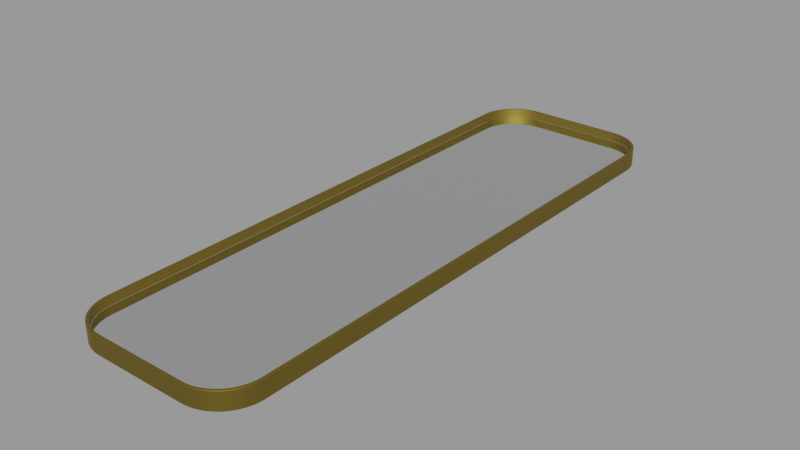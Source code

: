 # Source: mirror_ibiracu_ii_25ca2f81-2a8a-4b74-8533-7a669680dde5.blend  (saved by Blender 2.93.20; exported with 4.5.12 LTS)
import bpy
from mathutils import Matrix  # noqa: F401  (used for matrix-valued properties, if any)

bpy.ops.wm.read_factory_settings(use_empty=True)
scene = bpy.context.scene
scene.name = 'upload'

# ---- collections
col_mirror_ibiracu_ii = bpy.data.collections.new('Mirror Ibiracu II'); scene.collection.children.link(col_mirror_ibiracu_ii)

# ---- materials (node trees are filled in below, after node groups)
mat_mirror_gold = bpy.data.materials.new('Mirror_Gold')
mat_mirror_gold.use_transparent_shadow = False
mat_mirror = bpy.data.materials.new('Mirror')
mat_mirror.use_transparent_shadow = False

# ---- material node trees
mat_mirror_gold.use_nodes = True; mat_mirror_gold.node_tree.nodes.clear()
_N = mat_mirror_gold.node_tree.nodes; _L = mat_mirror_gold.node_tree.links
n0 = _N.new('ShaderNodeBsdfPrincipled'); n0.name = 'Principled BSDF'; n0.location = (10, 300)
n0.distribution = 'GGX'
n0.subsurface_method = 'BURLEY'
n0.inputs[0].default_value = (0.2691, 0.1949, 0.03797, 1.0)
n0.inputs[1].default_value = 1.0
n0.inputs[2].default_value = 0.6
n0.inputs[3].default_value = 1.45
n0.inputs[27].default_value = (0.0, 0.0, 0.0, 1.0)
n0.inputs[28].default_value = 1.0
n1 = _N.new('ShaderNodeOutputMaterial'); n1.name = 'Material Output'; n1.location = (300, 300)
_L.new(n0.outputs[0], n1.inputs[0])
n1.is_active_output = True
mat_mirror.use_nodes = True; mat_mirror.node_tree.nodes.clear()
_N = mat_mirror.node_tree.nodes; _L = mat_mirror.node_tree.links
n0 = _N.new('ShaderNodeBsdfPrincipled'); n0.name = 'Principled BSDF'; n0.location = (10, 300)
n0.distribution = 'GGX'
n0.subsurface_method = 'BURLEY'
n0.inputs[1].default_value = 1.0
n0.inputs[2].default_value = 0.0
n0.inputs[3].default_value = 1.45
n0.inputs[27].default_value = (0.0, 0.0, 0.0, 1.0)
n0.inputs[28].default_value = 1.0
n1 = _N.new('ShaderNodeOutputMaterial'); n1.name = 'Material Output'; n1.location = (300, 300)
_L.new(n0.outputs[0], n1.inputs[0])
n1.is_active_output = True

# ---- meshes
me_cube = bpy.data.meshes.new('Cube')
me_cube.from_pydata([(-0.1453, -0.4291, 0.03), (-0.07914, -0.4953, 0.03), (-0.1448, -0.4379, 0.03), (-0.1431, -0.4464, 0.03), (-0.1403, -0.4546, 0.03), (-0.1365, -0.4623, 0.03), (-0.1317, -0.4695, 0.03), (-0.126, -0.476, 0.03), (-0.1195, -0.4817, 0.03), (-0.1123, -0.4865, 0.03), (-0.1046, -0.4903, 0.03), (-0.09638, -0.4931, 0.03), (-0.08791, -0.4948, 0.03), (-0.07914, 0.4953, 0.03), (-0.1453, 0.4291, 0.03), (-0.08791, 0.4948, 0.03), (-0.09638, 0.4931, 0.03), (-0.1046, 0.4903, 0.03), (-0.1123, 0.4865, 0.03), (-0.1195, 0.4817, 0.03), (-0.126, 0.476, 0.03), (-0.1317, 0.4695, 0.03), (-0.1365, 0.4623, 0.03), (-0.1403, 0.4546, 0.03), (-0.1431, 0.4464, 0.03), (-0.1448, 0.4379, 0.03), (-0.07929, -0.5, 2.092e-08), (-0.15, -0.4293, 1.783e-08), (-0.08852, -0.4994, 2.09e-08), (-0.09759, -0.4976, 2.082e-08), (-0.1063, -0.4946, 2.069e-08), (-0.1146, -0.4905, 2.051e-08), (-0.1223, -0.4854, 2.029e-08), (-0.1293, -0.4793, 2.002e-08), (-0.1354, -0.4723, 1.972e-08), (-0.1405, -0.4646, 1.938e-08), (-0.1446, -0.4563, 1.902e-08), (-0.1476, -0.4476, 1.863e-08), (-0.1494, -0.4385, 1.824e-08), (-0.15, 0.4293, -1.97e-08), (-0.07929, 0.5, -2.279e-08), (-0.1494, 0.4385, -2.01e-08), (-0.1476, 0.4476, -2.05e-08), (-0.1446, 0.4563, -2.088e-08), (-0.1405, 0.4646, -2.124e-08), (-0.1354, 0.4723, -2.158e-08), (-0.1293, 0.4793, -2.188e-08), (-0.1223, 0.4854, -2.215e-08), (-0.1146, 0.4905, -2.237e-08), (-0.1063, 0.4946, -2.255e-08), (-0.09759, 0.4976, -2.268e-08), (-0.08852, 0.4994, -2.276e-08), (0.07914, -0.4953, 0.03), (0.1453, -0.4291, 0.03), (0.08791, -0.4948, 0.03), (0.09638, -0.4931, 0.03), (0.1046, -0.4903, 0.03), (0.1123, -0.4865, 0.03), (0.1195, -0.4817, 0.03), (0.126, -0.476, 0.03), (0.1317, -0.4695, 0.03), (0.1365, -0.4623, 0.03), (0.1403, -0.4546, 0.03), (0.1431, -0.4464, 0.03), (0.1448, -0.4379, 0.03), (0.1453, 0.4291, 0.03), (0.07914, 0.4953, 0.03), (0.1448, 0.4379, 0.03), (0.1431, 0.4464, 0.03), (0.1403, 0.4546, 0.03), (0.1365, 0.4623, 0.03), (0.1317, 0.4695, 0.03), (0.126, 0.476, 0.03), (0.1195, 0.4817, 0.03), (0.1123, 0.4865, 0.03), (0.1046, 0.4903, 0.03), (0.09638, 0.4931, 0.03), (0.08791, 0.4948, 0.03), (0.15, -0.4293, 1.783e-08), (0.07929, -0.5, 2.092e-08), (0.1494, -0.4385, 1.824e-08), (0.1476, -0.4476, 1.863e-08), (0.1446, -0.4563, 1.902e-08), (0.1405, -0.4646, 1.938e-08), (0.1354, -0.4723, 1.972e-08), (0.1293, -0.4793, 2.002e-08), (0.1223, -0.4854, 2.029e-08), (0.1146, -0.4905, 2.051e-08), (0.1063, -0.4946, 2.069e-08), (0.09759, -0.4976, 2.082e-08), (0.08852, -0.4994, 2.09e-08), (0.07929, 0.5, -2.279e-08), (0.15, 0.4293, -1.97e-08), (0.08852, 0.4994, -2.276e-08), (0.09759, 0.4976, -2.268e-08), (0.1063, 0.4946, -2.255e-08), (0.1146, 0.4905, -2.237e-08), (0.1223, 0.4854, -2.215e-08), (0.1293, 0.4793, -2.188e-08), (0.1354, 0.4723, -2.158e-08), (0.1405, 0.4646, -2.124e-08), (0.1446, 0.4563, -2.088e-08), (0.1476, 0.4476, -2.05e-08), (0.1494, 0.4385, -2.01e-08), (-0.07929, -0.5, 0.03), (-0.08852, -0.4994, 0.03), (-0.09759, -0.4976, 0.03), (-0.1063, -0.4946, 0.03), (-0.1146, -0.4905, 0.03), (-0.1223, -0.4854, 0.03), (-0.1293, -0.4793, 0.03), (-0.1354, -0.4723, 0.03), (-0.1405, -0.4646, 0.03), (-0.1446, -0.4563, 0.03), (-0.1476, -0.4476, 0.03), (-0.1494, -0.4385, 0.03), (-0.15, -0.4293, 0.03), (-0.08852, 0.4994, 0.03), (-0.07929, 0.5, 0.03), (-0.09759, 0.4976, 0.03), (-0.1063, 0.4946, 0.03), (-0.1146, 0.4905, 0.03), (-0.1223, 0.4854, 0.03), (-0.1293, 0.4793, 0.03), (-0.1354, 0.4723, 0.03), (-0.1405, 0.4646, 0.03), (-0.1446, 0.4563, 0.03), (-0.1476, 0.4476, 0.03), (-0.1494, 0.4385, 0.03), (-0.15, 0.4293, 0.03), (0.08852, -0.4994, 0.03), (0.07929, -0.5, 0.03), (0.09759, -0.4976, 0.03), (0.1063, -0.4946, 0.03), (0.1146, -0.4905, 0.03), (0.1223, -0.4854, 0.03), (0.1293, -0.4793, 0.03), (0.1354, -0.4723, 0.03), (0.1405, -0.4646, 0.03), (0.1446, -0.4563, 0.03), (0.1476, -0.4476, 0.03), (0.1494, -0.4385, 0.03), (0.15, -0.4293, 0.03), (0.07929, 0.5, 0.03), (0.08852, 0.4994, 0.03), (0.09759, 0.4976, 0.03), (0.1063, 0.4946, 0.03), (0.1146, 0.4905, 0.03), (0.1223, 0.4854, 0.03), (0.1293, 0.4793, 0.03), (0.1354, 0.4723, 0.03), (0.1405, 0.4646, 0.03), (0.1446, 0.4563, 0.03), (0.1476, 0.4476, 0.03), (0.1494, 0.4385, 0.03), (0.15, 0.4293, 0.03), (-0.07914, -0.4953, 0.01542), (-0.08791, -0.4948, 0.01542), (-0.09638, -0.4931, 0.01542), (-0.1046, -0.4903, 0.01542), (-0.1123, -0.4865, 0.01542), (-0.1195, -0.4817, 0.01542), (-0.126, -0.476, 0.01542), (-0.1317, -0.4695, 0.01542), (-0.1365, -0.4623, 0.01542), (-0.1403, -0.4546, 0.01542), (-0.1431, -0.4464, 0.01542), (-0.1448, -0.4379, 0.01542), (-0.1453, -0.4291, 0.01542), (-0.08791, 0.4948, 0.01542), (-0.07914, 0.4953, 0.01542), (-0.09638, 0.4931, 0.01542), (-0.1046, 0.4903, 0.01542), (-0.1123, 0.4865, 0.01542), (-0.1195, 0.4817, 0.01542), (-0.126, 0.476, 0.01542), (-0.1317, 0.4695, 0.01542), (-0.1365, 0.4623, 0.01542), (-0.1403, 0.4546, 0.01542), (-0.1431, 0.4464, 0.01542), (-0.1448, 0.4379, 0.01542), (-0.1453, 0.4291, 0.01542), (0.08791, -0.4948, 0.01542), (0.07914, -0.4953, 0.01542), (0.09638, -0.4931, 0.01542), (0.1046, -0.4903, 0.01542), (0.1123, -0.4865, 0.01542), (0.1195, -0.4817, 0.01542), (0.126, -0.476, 0.01542), (0.1317, -0.4695, 0.01542), (0.1365, -0.4623, 0.01542), (0.1403, -0.4546, 0.01542), (0.1431, -0.4464, 0.01542), (0.1448, -0.4379, 0.01542), (0.1453, -0.4291, 0.01542), (0.07914, 0.4953, 0.01542), (0.08791, 0.4948, 0.01542), (0.09638, 0.4931, 0.01542), (0.1046, 0.4903, 0.01542), (0.1123, 0.4865, 0.01542), (0.1195, 0.4817, 0.01542), (0.126, 0.476, 0.01542), (0.1317, 0.4695, 0.01542), (0.1365, 0.4623, 0.01542), (0.1403, 0.4546, 0.01542), (0.1431, 0.4464, 0.01542), (0.1448, 0.4379, 0.01542), (0.1453, 0.4291, 0.01542)], [], [(71, 72, 201, 202), (78, 92, 155, 142), (91, 40, 118, 143), (116, 129, 39, 27), (26, 28, 29, 30, 31, 32, 33, 34, 35, 36, 37, 38, 27, 39, 41, 42, 43, 44, 45, 46, 47, 48, 49, 50, 51, 40, 91, 93, 94, 95, 96, 97, 98, 99, 100, 101, 102, 103, 92, 78, 80, 81, 82, 83, 84, 85, 86, 87, 88, 89, 90, 79), (26, 104, 105, 28), (28, 105, 106, 29), (29, 106, 107, 30), (30, 107, 108, 31), (31, 108, 109, 32), (32, 109, 110, 33), (33, 110, 111, 34), (34, 111, 112, 35), (35, 112, 113, 36), (36, 113, 114, 37), (37, 114, 115, 38), (38, 115, 116, 27), (118, 40, 51, 117), (117, 51, 50, 119), (119, 50, 49, 120), (120, 49, 48, 121), (121, 48, 47, 122), (122, 47, 46, 123), (123, 46, 45, 124), (124, 45, 44, 125), (125, 44, 43, 126), (126, 43, 42, 127), (127, 42, 41, 128), (128, 41, 39, 129), (131, 79, 90, 130), (130, 90, 89, 132), (132, 89, 88, 133), (133, 88, 87, 134), (134, 87, 86, 135), (135, 86, 85, 136), (136, 85, 84, 137), (137, 84, 83, 138), (138, 83, 82, 139), (139, 82, 81, 140), (140, 81, 80, 141), (141, 80, 78, 142), (91, 143, 144, 93), (93, 144, 145, 94), (94, 145, 146, 95), (95, 146, 147, 96), (96, 147, 148, 97), (97, 148, 149, 98), (98, 149, 150, 99), (99, 150, 151, 100), (100, 151, 152, 101), (101, 152, 153, 102), (102, 153, 154, 103), (103, 154, 155, 92), (26, 79, 131, 104), (1, 12, 105, 104), (12, 11, 106, 105), (11, 10, 107, 106), (10, 9, 108, 107), (9, 8, 109, 108), (8, 7, 110, 109), (7, 6, 111, 110), (6, 5, 112, 111), (5, 4, 113, 112), (4, 3, 114, 113), (3, 2, 115, 114), (2, 0, 116, 115), (15, 13, 118, 117), (16, 15, 117, 119), (17, 16, 119, 120), (18, 17, 120, 121), (19, 18, 121, 122), (20, 19, 122, 123), (21, 20, 123, 124), (22, 21, 124, 125), (23, 22, 125, 126), (24, 23, 126, 127), (25, 24, 127, 128), (14, 25, 128, 129), (54, 52, 131, 130), (55, 54, 130, 132), (56, 55, 132, 133), (57, 56, 133, 134), (58, 57, 134, 135), (59, 58, 135, 136), (60, 59, 136, 137), (61, 60, 137, 138), (62, 61, 138, 139), (63, 62, 139, 140), (64, 63, 140, 141), (53, 64, 141, 142), (66, 77, 144, 143), (77, 76, 145, 144), (76, 75, 146, 145), (75, 74, 147, 146), (74, 73, 148, 147), (73, 72, 149, 148), (72, 71, 150, 149), (71, 70, 151, 150), (70, 69, 152, 151), (69, 68, 153, 152), (68, 67, 154, 153), (67, 65, 155, 154), (52, 1, 104, 131), (0, 14, 129, 116), (65, 53, 142, 155), (13, 66, 143, 118), (183, 182, 184, 185, 186, 187, 188, 189, 190, 191, 192, 193, 194, 207, 206, 205, 204, 203, 202, 201, 200, 199, 198, 197, 196, 195, 170, 169, 171, 172, 173, 174, 175, 176, 177, 178, 179, 180, 181, 168, 167, 166, 165, 164, 163, 162, 161, 160, 159, 158, 157, 156), (18, 19, 174, 173), (70, 71, 202, 203), (19, 20, 175, 174), (69, 70, 203, 204), (20, 21, 176, 175), (68, 69, 204, 205), (21, 22, 177, 176), (67, 68, 205, 206), (22, 23, 178, 177), (65, 67, 206, 207), (23, 24, 179, 178), (1, 52, 183, 156), (24, 25, 180, 179), (14, 0, 168, 181), (25, 14, 181, 180), (53, 65, 207, 194), (52, 54, 182, 183), (66, 13, 170, 195), (54, 55, 184, 182), (55, 56, 185, 184), (12, 1, 156, 157), (56, 57, 186, 185), (11, 12, 157, 158), (57, 58, 187, 186), (10, 11, 158, 159), (58, 59, 188, 187), (9, 10, 159, 160), (59, 60, 189, 188), (8, 9, 160, 161), (60, 61, 190, 189), (7, 8, 161, 162), (61, 62, 191, 190), (6, 7, 162, 163), (62, 63, 192, 191), (5, 6, 163, 164), (63, 64, 193, 192), (4, 5, 164, 165), (64, 53, 194, 193), (3, 4, 165, 166), (77, 66, 195, 196), (2, 3, 166, 167), (76, 77, 196, 197), (0, 2, 167, 168), (75, 76, 197, 198), (13, 15, 169, 170), (74, 75, 198, 199), (15, 16, 171, 169), (73, 74, 199, 200), (16, 17, 172, 171), (72, 73, 200, 201), (17, 18, 173, 172)])
me_cube.polygons.foreach_set('use_smooth', [True] * 158)
me_cube.polygons.foreach_set('material_index', [0, 0, 0, 0, 0, 0, 0, 0, 0, 0, 0, 0, 0, 0, 0, 0, 0, 0, 0, 0, 0, 0, 0, 0, 0, 0, 0, 0, 0, 0, 0, 0, 0, 0, 0, 0, 0, 0, 0, 0, 0, 0, 0, 0, 0, 0, 0, 0, 0, 0, 0, 0, 0, 0, 0, 0, 0, 0, 0, 0, 0, 0, 0, 0, 0, 0, 0, 0, 0, 0, 0, 0, 0, 0, 0, 0, 0, 0, 0, 0, 0, 0, 0, 0, 0, 0, 0, 0, 0, 0, 0, 0, 0, 0, 0, 0, 0, 0, 0, 0, 0, 0, 0, 0, 0, 0, 1, 0, 0, 0, 0, 0, 0, 0, 0, 0, 0, 0, 0, 0, 0, 0, 0, 0, 0, 0, 0, 0, 0, 0, 0, 0, 0, 0, 0, 0, 0, 0, 0, 0, 0, 0, 0, 0, 0, 0, 0, 0, 0, 0, 0, 0, 0, 0, 0, 0, 0, 0])
_uv = me_cube.uv_layers.new(name='UVMap')
_uv.uv.foreach_set('vector', [0.6174, 0.7653, 0.619, 0.77, 0.619, 0.77, 0.6174, 0.7653, 0.3927, 0.5, 0.6073, 0.5, 0.6073, 0.75, 0.3927, 0.75, 0.6839, 0.5, 0.8161, 0.5, 0.8161, 0.75, 0.6839, 0.75, 0.3927, 0.0, 0.6073, 0.0, 0.6073, 0.25, 0.3927, 0.25, 0.375, 0.3089, 0.3752, 0.3012, 0.3756, 0.2937, 0.3763, 0.2864, 0.3774, 0.2795, 0.3787, 0.2731, 0.3802, 0.2673, 0.3819, 0.2622, 0.3838, 0.2579, 0.3859, 0.2545, 0.3881, 0.252, 0.3904, 0.2505, 0.3927, 0.25, 0.6073, 0.25, 0.6096, 0.2505, 0.6119, 0.252, 0.6141, 0.2545, 0.6162, 0.2579, 0.6181, 0.2622, 0.6198, 0.2673, 0.6213, 0.2731, 0.6226, 0.2795, 0.6237, 0.2864, 0.6244, 0.2937, 0.6248, 0.3012, 0.625, 0.3089, 0.625, 0.4411, 0.6248, 0.4488, 0.6244, 0.4563, 0.6237, 0.4636, 0.6226, 0.4705, 0.6213, 0.4769, 0.6198, 0.4827, 0.6181, 0.4878, 0.6162, 0.4921, 0.6141, 0.4955, 0.6119, 0.498, 0.6096, 0.4995, 0.6073, 0.5, 0.3927, 0.5, 0.3904, 0.4995, 0.3881, 0.498, 0.3859, 0.4955, 0.3838, 0.4921, 0.3819, 0.4878, 0.3802, 0.4827, 0.3787, 0.4769, 0.3774, 0.4705, 0.3763, 0.4636, 0.3756, 0.4563, 0.3752, 0.4488, 0.375, 0.4411, 0.1839, 0.5, 0.1839, 0.75, 0.1762, 0.75, 0.1762, 0.5, 0.1762, 0.5, 0.1762, 0.75, 0.1687, 0.75, 0.1687, 0.5, 0.1687, 0.5, 0.1687, 0.75, 0.1614, 0.75, 0.1614, 0.5, 0.1614, 0.5, 0.1614, 0.75, 0.1545, 0.75, 0.1545, 0.5, 0.1545, 0.5, 0.1545, 0.75, 0.1481, 0.75, 0.1481, 0.5, 0.1481, 0.5, 0.1481, 0.75, 0.125, 0.75, 0.125, 0.5, 0.375, 0.25, 0.375, 0.0, 0.3819, 0.0, 0.3819, 0.25, 0.3819, 0.25, 0.3819, 0.0, 0.3838, 0.0, 0.3838, 0.25, 0.3838, 0.25, 0.3838, 0.0, 0.3859, 0.0, 0.3859, 0.25, 0.3859, 0.25, 0.3859, 0.0, 0.3881, 0.0, 0.3881, 0.25, 0.3881, 0.25, 0.3881, 0.0, 0.3904, 0.0, 0.3904, 0.25, 0.3904, 0.25, 0.3904, 0.0, 0.3927, 0.0, 0.3927, 0.25, 0.8161, 0.75, 0.8161, 0.5, 0.8238, 0.5, 0.8238, 0.75, 0.8238, 0.75, 0.8238, 0.5, 0.8313, 0.5, 0.8313, 0.75, 0.8313, 0.75, 0.8313, 0.5, 0.8386, 0.5, 0.8386, 0.75, 0.8386, 0.75, 0.8386, 0.5, 0.8455, 0.5, 0.8455, 0.75, 0.8455, 0.75, 0.8455, 0.5, 0.8519, 0.5, 0.8519, 0.75, 0.8519, 0.75, 0.8519, 0.5, 0.875, 0.5, 0.875, 0.75, 0.625, 0.0, 0.625, 0.25, 0.6181, 0.25, 0.6181, 0.0, 0.6181, 0.0, 0.6181, 0.25, 0.6162, 0.25, 0.6162, 0.0, 0.6162, 0.0, 0.6162, 0.25, 0.6141, 0.25, 0.6141, 0.0, 0.6141, 0.0, 0.6141, 0.25, 0.6119, 0.25, 0.6119, 0.0, 0.6119, 0.0, 0.6119, 0.25, 0.6096, 0.25, 0.6096, 0.0, 0.6096, 0.0, 0.6096, 0.25, 0.6073, 0.25, 0.6073, 0.0, 0.3161, 0.75, 0.3161, 0.5, 0.3238, 0.5, 0.3238, 0.75, 0.3238, 0.75, 0.3238, 0.5, 0.3313, 0.5, 0.3313, 0.75, 0.3313, 0.75, 0.3313, 0.5, 0.3386, 0.5, 0.3386, 0.75, 0.3386, 0.75, 0.3386, 0.5, 0.3455, 0.5, 0.3455, 0.75, 0.3455, 0.75, 0.3455, 0.5, 0.3519, 0.5, 0.3519, 0.75, 0.3519, 0.75, 0.3519, 0.5, 0.375, 0.5, 0.375, 0.75, 0.375, 0.75, 0.375, 0.5, 0.3819, 0.5, 0.3819, 0.75, 0.3819, 0.75, 0.3819, 0.5, 0.3838, 0.5, 0.3838, 0.75, 0.3838, 0.75, 0.3838, 0.5, 0.3859, 0.5, 0.3859, 0.75, 0.3859, 0.75, 0.3859, 0.5, 0.3881, 0.5, 0.3881, 0.75, 0.3881, 0.75, 0.3881, 0.5, 0.3904, 0.5, 0.3904, 0.75, 0.3904, 0.75, 0.3904, 0.5, 0.3927, 0.5, 0.3927, 0.75, 0.6839, 0.5, 0.6839, 0.75, 0.6762, 0.75, 0.6762, 0.5, 0.6762, 0.5, 0.6762, 0.75, 0.6687, 0.75, 0.6687, 0.5, 0.6687, 0.5, 0.6687, 0.75, 0.6614, 0.75, 0.6614, 0.5, 0.6614, 0.5, 0.6614, 0.75, 0.6545, 0.75, 0.6545, 0.5, 0.6545, 0.5, 0.6545, 0.75, 0.6481, 0.75, 0.6481, 0.5, 0.6481, 0.5, 0.6481, 0.75, 0.625, 0.75, 0.625, 0.5, 0.625, 0.5, 0.625, 0.75, 0.6181, 0.75, 0.6181, 0.5, 0.6181, 0.5, 0.6181, 0.75, 0.6162, 0.75, 0.6162, 0.5, 0.6162, 0.5, 0.6162, 0.75, 0.6141, 0.75, 0.6141, 0.5, 0.6141, 0.5, 0.6141, 0.75, 0.6119, 0.75, 0.6119, 0.5, 0.6119, 0.5, 0.6119, 0.75, 0.6096, 0.75, 0.6096, 0.5, 0.6096, 0.5, 0.6096, 0.75, 0.6073, 0.75, 0.6073, 0.5, 0.1839, 0.5, 0.3161, 0.5, 0.3161, 0.75, 0.1839, 0.75, 0.3762, 0.9409, 0.3763, 0.9483, 0.3752, 0.9488, 0.375, 0.9411, 0.3763, 0.9483, 0.3767, 0.9553, 0.3756, 0.9563, 0.3752, 0.9488, 0.3767, 0.9553, 0.3774, 0.9621, 0.3763, 0.9636, 0.3756, 0.9563, 0.3774, 0.9621, 0.3784, 0.9686, 0.3774, 0.9705, 0.3763, 0.9636, 0.3784, 0.9686, 0.3796, 0.9746, 0.3787, 0.9769, 0.3774, 0.9705, 0.3796, 0.9746, 0.381, 0.98, 0.3802, 0.9827, 0.3787, 0.9769, 0.381, 0.98, 0.3826, 0.9847, 0.3819, 0.9878, 0.3802, 0.9827, 0.3826, 0.9847, 0.3844, 0.9887, 0.3838, 0.9921, 0.3819, 0.9878, 0.3844, 0.9887, 0.3864, 0.9919, 0.3859, 0.9955, 0.3838, 0.9921, 0.3864, 0.9919, 0.3884, 0.9942, 0.3881, 0.998, 0.3859, 0.9955, 0.3884, 0.9942, 0.3905, 0.9956, 0.3904, 0.9995, 0.3881, 0.998, 0.3905, 0.9956, 0.3927, 0.9961, 0.3927, 1.0, 0.3904, 0.9995, 0.6237, 0.9483, 0.6238, 0.9409, 0.625, 0.9411, 0.6248, 0.9488, 0.6233, 0.9553, 0.6237, 0.9483, 0.6248, 0.9488, 0.6244, 0.9563, 0.6226, 0.9621, 0.6233, 0.9553, 0.6244, 0.9563, 0.6237, 0.9636, 0.6216, 0.9686, 0.6226, 0.9621, 0.6237, 0.9636, 0.6226, 0.9705, 0.6204, 0.9746, 0.6216, 0.9686, 0.6226, 0.9705, 0.6213, 0.9769, 0.619, 0.98, 0.6204, 0.9746, 0.6213, 0.9769, 0.6198, 0.9827, 0.6174, 0.9847, 0.619, 0.98, 0.6198, 0.9827, 0.6181, 0.9878, 0.6156, 0.9887, 0.6174, 0.9847, 0.6181, 0.9878, 0.6162, 0.9921, 0.6136, 0.9919, 0.6156, 0.9887, 0.6162, 0.9921, 0.6141, 0.9955, 0.6116, 0.9942, 0.6136, 0.9919, 0.6141, 0.9955, 0.6119, 0.998, 0.6095, 0.9956, 0.6116, 0.9942, 0.6119, 0.998, 0.6096, 0.9995, 0.6073, 0.9961, 0.6095, 0.9956, 0.6096, 0.9995, 0.6073, 1.0, 0.3763, 0.8017, 0.3762, 0.8091, 0.375, 0.8089, 0.3752, 0.8012, 0.3767, 0.7947, 0.3763, 0.8017, 0.3752, 0.8012, 0.3756, 0.7937, 0.3774, 0.7879, 0.3767, 0.7947, 0.3756, 0.7937, 0.3763, 0.7864, 0.3784, 0.7814, 0.3774, 0.7879, 0.3763, 0.7864, 0.3774, 0.7795, 0.3796, 0.7754, 0.3784, 0.7814, 0.3774, 0.7795, 0.3787, 0.7731, 0.381, 0.77, 0.3796, 0.7754, 0.3787, 0.7731, 0.3802, 0.7673, 0.3826, 0.7653, 0.381, 0.77, 0.3802, 0.7673, 0.3819, 0.7622, 0.3844, 0.7613, 0.3826, 0.7653, 0.3819, 0.7622, 0.3838, 0.7579, 0.3864, 0.7581, 0.3844, 0.7613, 0.3838, 0.7579, 0.3859, 0.7545, 0.3884, 0.7558, 0.3864, 0.7581, 0.3859, 0.7545, 0.3881, 0.752, 0.3905, 0.7544, 0.3884, 0.7558, 0.3881, 0.752, 0.3904, 0.7505, 0.3927, 0.7539, 0.3905, 0.7544, 0.3904, 0.7505, 0.3927, 0.75, 0.6238, 0.8091, 0.6237, 0.8017, 0.6248, 0.8012, 0.625, 0.8089, 0.6237, 0.8017, 0.6233, 0.7947, 0.6244, 0.7937, 0.6248, 0.8012, 0.6233, 0.7947, 0.6226, 0.7879, 0.6237, 0.7864, 0.6244, 0.7937, 0.6226, 0.7879, 0.6216, 0.7814, 0.6226, 0.7795, 0.6237, 0.7864, 0.6216, 0.7814, 0.6204, 0.7754, 0.6213, 0.7731, 0.6226, 0.7795, 0.6204, 0.7754, 0.619, 0.77, 0.6198, 0.7673, 0.6213, 0.7731, 0.619, 0.77, 0.6174, 0.7653, 0.6181, 0.7622, 0.6198, 0.7673, 0.6174, 0.7653, 0.6156, 0.7613, 0.6162, 0.7579, 0.6181, 0.7622, 0.6156, 0.7613, 0.6136, 0.7581, 0.6141, 0.7545, 0.6162, 0.7579, 0.6136, 0.7581, 0.6116, 0.7558, 0.6119, 0.752, 0.6141, 0.7545, 0.6116, 0.7558, 0.6095, 0.7544, 0.6096, 0.7505, 0.6119, 0.752, 0.6095, 0.7544, 0.6073, 0.7539, 0.6073, 0.75, 0.6096, 0.7505, 0.3762, 0.8091, 0.3762, 0.9409, 0.375, 0.9411, 0.375, 0.8089, 0.3927, 0.9961, 0.6073, 0.9961, 0.6073, 1.0, 0.3927, 1.0, 0.6073, 0.7539, 0.3927, 0.7539, 0.3927, 0.75, 0.6073, 0.75, 0.6238, 0.9409, 0.6238, 0.8091, 0.625, 0.8089, 0.625, 0.9411, 0.3762, 0.8091, 0.3763, 0.8017, 0.3767, 0.7947, 0.3774, 0.7879, 0.3784, 0.7814, 0.3796, 0.7754, 0.381, 0.77, 0.3826, 0.7653, 0.3844, 0.7613, 0.3864, 0.7581, 0.3884, 0.7558, 0.3905, 0.7544, 0.3927, 0.7539, 0.6073, 0.7539, 0.6095, 0.7544, 0.6116, 0.7558, 0.6136, 0.7581, 0.6156, 0.7613, 0.6174, 0.7653, 0.619, 0.77, 0.6204, 0.7754, 0.6216, 0.7814, 0.6226, 0.7879, 0.6233, 0.7947, 0.6237, 0.8017, 0.6238, 0.8091, 0.6238, 0.9409, 0.6237, 0.9483, 0.6233, 0.9553, 0.6226, 0.9621, 0.6216, 0.9686, 0.6204, 0.9746, 0.619, 0.98, 0.6174, 0.9847, 0.6156, 0.9887, 0.6136, 0.9919, 0.6116, 0.9942, 0.6095, 0.9956, 0.6073, 0.9961, 0.3927, 0.9961, 0.3905, 0.9956, 0.3884, 0.9942, 0.3864, 0.9919, 0.3844, 0.9887, 0.3826, 0.9847, 0.381, 0.98, 0.3796, 0.9746, 0.3784, 0.9686, 0.3774, 0.9621, 0.3767, 0.9553, 0.3763, 0.9483, 0.3762, 0.9409, 0.6216, 0.9686, 0.6204, 0.9746, 0.6204, 0.9746, 0.6216, 0.9686, 0.6156, 0.7613, 0.6174, 0.7653, 0.6174, 0.7653, 0.6156, 0.7613, 0.6204, 0.9746, 0.619, 0.98, 0.619, 0.98, 0.6204, 0.9746, 0.6136, 0.7581, 0.6156, 0.7613, 0.6156, 0.7613, 0.6136, 0.7581, 0.619, 0.98, 0.6174, 0.9847, 0.6174, 0.9847, 0.619, 0.98, 0.6116, 0.7558, 0.6136, 0.7581, 0.6136, 0.7581, 0.6116, 0.7558, 0.6174, 0.9847, 0.6156, 0.9887, 0.6156, 0.9887, 0.6174, 0.9847, 0.6095, 0.7544, 0.6116, 0.7558, 0.6116, 0.7558, 0.6095, 0.7544, 0.6156, 0.9887, 0.6136, 0.9919, 0.6136, 0.9919, 0.6156, 0.9887, 0.6073, 0.7539, 0.6095, 0.7544, 0.6095, 0.7544, 0.6073, 0.7539, 0.6136, 0.9919, 0.6116, 0.9942, 0.6116, 0.9942, 0.6136, 0.9919, 0.3762, 0.9409, 0.3762, 0.8091, 0.3762, 0.8091, 0.3762, 0.9409, 0.6116, 0.9942, 0.6095, 0.9956, 0.6095, 0.9956, 0.6116, 0.9942, 0.6073, 0.9961, 0.3927, 0.9961, 0.3927, 0.9961, 0.6073, 0.9961, 0.6095, 0.9956, 0.6073, 0.9961, 0.6073, 0.9961, 0.6095, 0.9956, 0.3927, 0.7539, 0.6073, 0.7539, 0.6073, 0.7539, 0.3927, 0.7539, 0.3762, 0.8091, 0.3763, 0.8017, 0.3763, 0.8017, 0.3762, 0.8091, 0.6238, 0.8091, 0.6238, 0.9409, 0.6238, 0.9409, 0.6238, 0.8091, 0.3763, 0.8017, 0.3767, 0.7947, 0.3767, 0.7947, 0.3763, 0.8017, 0.3767, 0.7947, 0.3774, 0.7879, 0.3774, 0.7879, 0.3767, 0.7947, 0.3763, 0.9483, 0.3762, 0.9409, 0.3762, 0.9409, 0.3763, 0.9483, 0.3774, 0.7879, 0.3784, 0.7814, 0.3784, 0.7814, 0.3774, 0.7879, 0.3767, 0.9553, 0.3763, 0.9483, 0.3763, 0.9483, 0.3767, 0.9553, 0.3784, 0.7814, 0.3796, 0.7754, 0.3796, 0.7754, 0.3784, 0.7814, 0.3774, 0.9621, 0.3767, 0.9553, 0.3767, 0.9553, 0.3774, 0.9621, 0.3796, 0.7754, 0.381, 0.77, 0.381, 0.77, 0.3796, 0.7754, 0.3784, 0.9686, 0.3774, 0.9621, 0.3774, 0.9621, 0.3784, 0.9686, 0.381, 0.77, 0.3826, 0.7653, 0.3826, 0.7653, 0.381, 0.77, 0.3796, 0.9746, 0.3784, 0.9686, 0.3784, 0.9686, 0.3796, 0.9746, 0.3826, 0.7653, 0.3844, 0.7613, 0.3844, 0.7613, 0.3826, 0.7653, 0.381, 0.98, 0.3796, 0.9746, 0.3796, 0.9746, 0.381, 0.98, 0.3844, 0.7613, 0.3864, 0.7581, 0.3864, 0.7581, 0.3844, 0.7613, 0.3826, 0.9847, 0.381, 0.98, 0.381, 0.98, 0.3826, 0.9847, 0.3864, 0.7581, 0.3884, 0.7558, 0.3884, 0.7558, 0.3864, 0.7581, 0.3844, 0.9887, 0.3826, 0.9847, 0.3826, 0.9847, 0.3844, 0.9887, 0.3884, 0.7558, 0.3905, 0.7544, 0.3905, 0.7544, 0.3884, 0.7558, 0.3864, 0.9919, 0.3844, 0.9887, 0.3844, 0.9887, 0.3864, 0.9919, 0.3905, 0.7544, 0.3927, 0.7539, 0.3927, 0.7539, 0.3905, 0.7544, 0.3884, 0.9942, 0.3864, 0.9919, 0.3864, 0.9919, 0.3884, 0.9942, 0.6237, 0.8017, 0.6238, 0.8091, 0.6238, 0.8091, 0.6237, 0.8017, 0.3905, 0.9956, 0.3884, 0.9942, 0.3884, 0.9942, 0.3905, 0.9956, 0.6233, 0.7947, 0.6237, 0.8017, 0.6237, 0.8017, 0.6233, 0.7947, 0.3927, 0.9961, 0.3905, 0.9956, 0.3905, 0.9956, 0.3927, 0.9961, 0.6226, 0.7879, 0.6233, 0.7947, 0.6233, 0.7947, 0.6226, 0.7879, 0.6238, 0.9409, 0.6237, 0.9483, 0.6237, 0.9483, 0.6238, 0.9409, 0.6216, 0.7814, 0.6226, 0.7879, 0.6226, 0.7879, 0.6216, 0.7814, 0.6237, 0.9483, 0.6233, 0.9553, 0.6233, 0.9553, 0.6237, 0.9483, 0.6204, 0.7754, 0.6216, 0.7814, 0.6216, 0.7814, 0.6204, 0.7754, 0.6233, 0.9553, 0.6226, 0.9621, 0.6226, 0.9621, 0.6233, 0.9553, 0.619, 0.77, 0.6204, 0.7754, 0.6204, 0.7754, 0.619, 0.77, 0.6226, 0.9621, 0.6216, 0.9686, 0.6216, 0.9686, 0.6226, 0.9621])
me_cube.materials.append(mat_mirror_gold)
me_cube.materials.append(mat_mirror)
me_cube.use_remesh_fix_poles = True
me_cube.use_remesh_preserve_attributes = False
me_cube.update()

# ---- objects
ob_mirror_ibiracu_ii = bpy.data.objects.new('Mirror Ibiracu II', me_cube)

# ---- transforms, parenting, visibility, modifiers, constraints
ob_mirror_ibiracu_ii.location = (0.0, 0.0, 0.0)
_m = ob_mirror_ibiracu_ii.modifiers.new('Bevel', 'BEVEL')
_m.width = 0.001
_m.width_pct = 0.001
_m.segments = 3
_m.offset_type = 'WIDTH'
_m.harden_normals = True

# ---- collection membership
scene.collection.objects.link(ob_mirror_ibiracu_ii)
col_mirror_ibiracu_ii.objects.link(ob_mirror_ibiracu_ii)

# ---- scene / render settings (as saved in the file)
scene.frame_start = 1; scene.frame_end = 250; scene.frame_set(1)
scene.render.engine = 'BLENDER_EEVEE_NEXT'
scene.render.image_settings.exr_codec = 'NONE'
scene.render.simplify_subdivision_render = 0
scene.render.simplify_child_particles_render = 0.0
scene.cycles.use_denoising = False
scene.cycles.samples = 128
scene.cycles.sampling_pattern = 'TABULATED_SOBOL'
scene.cycles.use_adaptive_sampling = False
scene.cycles.use_light_tree = False
scene.view_settings.view_transform = 'Filmic'
bpy.context.view_layer.update()

# ---- added for rendering (the .blend has no active camera and no usable light): camera, sun + grey world if the file has none
cam_auto = bpy.data.cameras.new('AutoCamera')
cam_auto.lens = 50.0
cam_auto.sensor_width = 36.0
cam_auto.clip_end = 1000.0
ob_auto_camera = bpy.data.objects.new('AutoCamera', cam_auto)
scene.collection.objects.link(ob_auto_camera)
ob_auto_camera.location = (0.966362, -1.15963, 0.788089)
ob_auto_camera.rotation_euler = (1.09748, -7.21219e-08, 0.694738)
scene.camera = ob_auto_camera
light_auto_sun = bpy.data.lights.new('AutoSun', 'SUN')
light_auto_sun.energy = 3.0
light_auto_sun.angle = 0.0523599
ob_auto_sun = bpy.data.objects.new('AutoSun', light_auto_sun)
scene.collection.objects.link(ob_auto_sun)
ob_auto_sun.rotation_euler = (0.872665, 0.174533, 0.523599)
if scene.world is None:
    world_auto = bpy.data.worlds.new('AutoWorld')
    world_auto.color = (0.3, 0.3, 0.3)
    scene.world = world_auto
bpy.context.view_layer.update()
